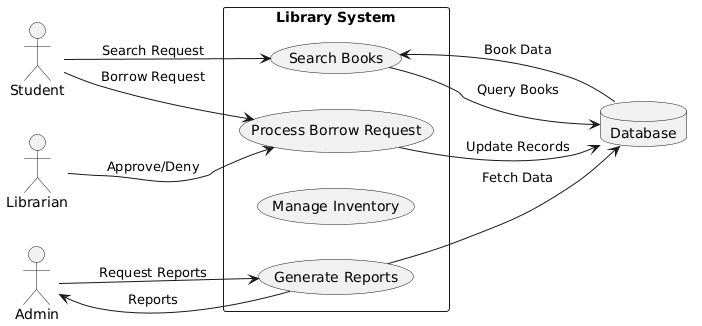

The diagram above was rendered by PlantUML. Its source (embedded in the PNG):
@startuml
left to right direction

actor Student
actor Librarian
actor Admin

rectangle "Library System" {

  (Search Books) as P1
  (Process Borrow Request) as P2
  (Manage Inventory) as P3
  (Generate Reports) as P4

}

database "Database" as DB

Student --> P1 : Search Request
P1 --> DB : Query Books
DB --> P1 : Book Data

Student --> P2 : Borrow Request
Librarian --> P2 : Approve/Deny
P2 --> DB : Update Records

Admin --> P4 : Request Reports
P4 --> DB : Fetch Data
P4 --> Admin : Reports
@enduml